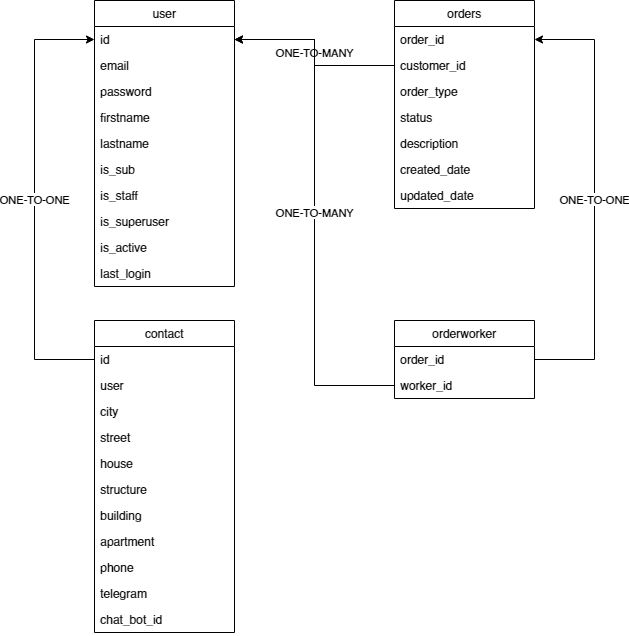

The diagram above was exported from draw.io. Its source (the exported page's mxGraphModel, read from the mxfile embedded in the PNG):
<mxGraphModel dx="1086" dy="806" grid="1" gridSize="10" guides="1" tooltips="1" connect="1" arrows="1" fold="1" page="1" pageScale="1" pageWidth="827" pageHeight="1169" math="0" shadow="0">
  <root>
    <mxCell id="WIyWlLk6GJQsqaUBKTNV-0" />
    <mxCell id="WIyWlLk6GJQsqaUBKTNV-1" parent="WIyWlLk6GJQsqaUBKTNV-0" />
    <mxCell id="x8f2_YEPm4EdKx5-za6h-83" value="ONE-TO-MANY" style="edgeStyle=orthogonalEdgeStyle;rounded=0;orthogonalLoop=1;jettySize=auto;html=1;exitX=0;exitY=0.5;exitDx=0;exitDy=0;entryX=1;entryY=0.5;entryDx=0;entryDy=0;" parent="WIyWlLk6GJQsqaUBKTNV-1" source="x8f2_YEPm4EdKx5-za6h-76" target="v9kqCa1aDdAla8vejVad-0" edge="1">
      <mxGeometry relative="1" as="geometry">
        <mxPoint x="380" y="105" as="targetPoint" />
      </mxGeometry>
    </mxCell>
    <mxCell id="v9kqCa1aDdAla8vejVad-16" value="ONE-TO-ONE" style="edgeStyle=orthogonalEdgeStyle;rounded=0;orthogonalLoop=1;jettySize=auto;html=1;exitX=0;exitY=0.5;exitDx=0;exitDy=0;entryX=0;entryY=0.5;entryDx=0;entryDy=0;" edge="1" parent="WIyWlLk6GJQsqaUBKTNV-1" source="v9kqCa1aDdAla8vejVad-3" target="v9kqCa1aDdAla8vejVad-0">
      <mxGeometry relative="1" as="geometry">
        <Array as="points">
          <mxPoint x="140" y="399" />
          <mxPoint x="140" y="79" />
        </Array>
      </mxGeometry>
    </mxCell>
    <mxCell id="v9kqCa1aDdAla8vejVad-17" value="ONE-TO-ONE" style="edgeStyle=orthogonalEdgeStyle;rounded=0;orthogonalLoop=1;jettySize=auto;html=1;exitX=1;exitY=0.5;exitDx=0;exitDy=0;entryX=1;entryY=0.5;entryDx=0;entryDy=0;" edge="1" parent="WIyWlLk6GJQsqaUBKTNV-1" source="x8f2_YEPm4EdKx5-za6h-66" target="x8f2_YEPm4EdKx5-za6h-75">
      <mxGeometry relative="1" as="geometry">
        <Array as="points">
          <mxPoint x="700" y="399" />
          <mxPoint x="700" y="79" />
        </Array>
      </mxGeometry>
    </mxCell>
    <mxCell id="v9kqCa1aDdAla8vejVad-18" value="ONE-TO-MANY" style="edgeStyle=orthogonalEdgeStyle;rounded=0;orthogonalLoop=1;jettySize=auto;html=1;exitX=0;exitY=0.5;exitDx=0;exitDy=0;entryX=1;entryY=0.5;entryDx=0;entryDy=0;" edge="1" parent="WIyWlLk6GJQsqaUBKTNV-1" source="x8f2_YEPm4EdKx5-za6h-67" target="v9kqCa1aDdAla8vejVad-0">
      <mxGeometry relative="1" as="geometry" />
    </mxCell>
    <mxCell id="x8f2_YEPm4EdKx5-za6h-57" value="user" style="swimlane;fontStyle=0;childLayout=stackLayout;horizontal=1;startSize=26;fillColor=none;horizontalStack=0;resizeParent=1;resizeParentMax=0;resizeLast=0;collapsible=1;marginBottom=0;strokeColor=#000000;" parent="WIyWlLk6GJQsqaUBKTNV-1" vertex="1">
      <mxGeometry x="200" y="40" width="140" height="286" as="geometry">
        <mxRectangle x="40" y="40" width="50" height="26" as="alternateBounds" />
      </mxGeometry>
    </mxCell>
    <mxCell id="v9kqCa1aDdAla8vejVad-0" value="id" style="text;strokeColor=none;fillColor=none;align=left;verticalAlign=top;spacingLeft=4;spacingRight=4;overflow=hidden;rotatable=0;points=[[0,0.5],[1,0.5]];portConstraint=eastwest;" vertex="1" parent="x8f2_YEPm4EdKx5-za6h-57">
      <mxGeometry y="26" width="140" height="26" as="geometry" />
    </mxCell>
    <mxCell id="v9kqCa1aDdAla8vejVad-1" value="email" style="text;strokeColor=none;fillColor=none;align=left;verticalAlign=top;spacingLeft=4;spacingRight=4;overflow=hidden;rotatable=0;points=[[0,0.5],[1,0.5]];portConstraint=eastwest;" vertex="1" parent="x8f2_YEPm4EdKx5-za6h-57">
      <mxGeometry y="52" width="140" height="26" as="geometry" />
    </mxCell>
    <mxCell id="x8f2_YEPm4EdKx5-za6h-58" value="password" style="text;strokeColor=none;fillColor=none;align=left;verticalAlign=top;spacingLeft=4;spacingRight=4;overflow=hidden;rotatable=0;points=[[0,0.5],[1,0.5]];portConstraint=eastwest;" parent="x8f2_YEPm4EdKx5-za6h-57" vertex="1">
      <mxGeometry y="78" width="140" height="26" as="geometry" />
    </mxCell>
    <mxCell id="x8f2_YEPm4EdKx5-za6h-59" value="firstname" style="text;strokeColor=none;fillColor=none;align=left;verticalAlign=top;spacingLeft=4;spacingRight=4;overflow=hidden;rotatable=0;points=[[0,0.5],[1,0.5]];portConstraint=eastwest;" parent="x8f2_YEPm4EdKx5-za6h-57" vertex="1">
      <mxGeometry y="104" width="140" height="26" as="geometry" />
    </mxCell>
    <mxCell id="x8f2_YEPm4EdKx5-za6h-60" value="lastname" style="text;strokeColor=none;fillColor=none;align=left;verticalAlign=top;spacingLeft=4;spacingRight=4;overflow=hidden;rotatable=0;points=[[0,0.5],[1,0.5]];portConstraint=eastwest;" parent="x8f2_YEPm4EdKx5-za6h-57" vertex="1">
      <mxGeometry y="130" width="140" height="26" as="geometry" />
    </mxCell>
    <mxCell id="x8f2_YEPm4EdKx5-za6h-63" value="is_sub" style="text;strokeColor=none;fillColor=none;align=left;verticalAlign=top;spacingLeft=4;spacingRight=4;overflow=hidden;rotatable=0;points=[[0,0.5],[1,0.5]];portConstraint=eastwest;" parent="x8f2_YEPm4EdKx5-za6h-57" vertex="1">
      <mxGeometry y="156" width="140" height="26" as="geometry" />
    </mxCell>
    <mxCell id="x8f2_YEPm4EdKx5-za6h-61" value="is_staff" style="text;strokeColor=none;fillColor=none;align=left;verticalAlign=top;spacingLeft=4;spacingRight=4;overflow=hidden;rotatable=0;points=[[0,0.5],[1,0.5]];portConstraint=eastwest;" parent="x8f2_YEPm4EdKx5-za6h-57" vertex="1">
      <mxGeometry y="182" width="140" height="26" as="geometry" />
    </mxCell>
    <mxCell id="x8f2_YEPm4EdKx5-za6h-62" value="is_superuser" style="text;strokeColor=none;fillColor=none;align=left;verticalAlign=top;spacingLeft=4;spacingRight=4;overflow=hidden;rotatable=0;points=[[0,0.5],[1,0.5]];portConstraint=eastwest;" parent="x8f2_YEPm4EdKx5-za6h-57" vertex="1">
      <mxGeometry y="208" width="140" height="26" as="geometry" />
    </mxCell>
    <mxCell id="x8f2_YEPm4EdKx5-za6h-64" value="is_active" style="text;strokeColor=none;fillColor=none;align=left;verticalAlign=top;spacingLeft=4;spacingRight=4;overflow=hidden;rotatable=0;points=[[0,0.5],[1,0.5]];portConstraint=eastwest;" parent="x8f2_YEPm4EdKx5-za6h-57" vertex="1">
      <mxGeometry y="234" width="140" height="26" as="geometry" />
    </mxCell>
    <mxCell id="v9kqCa1aDdAla8vejVad-10" value="last_login" style="text;strokeColor=none;fillColor=none;align=left;verticalAlign=top;spacingLeft=4;spacingRight=4;overflow=hidden;rotatable=0;points=[[0,0.5],[1,0.5]];portConstraint=eastwest;" vertex="1" parent="x8f2_YEPm4EdKx5-za6h-57">
      <mxGeometry y="260" width="140" height="26" as="geometry" />
    </mxCell>
    <mxCell id="v9kqCa1aDdAla8vejVad-2" value="contact" style="swimlane;fontStyle=0;childLayout=stackLayout;horizontal=1;startSize=26;fillColor=none;horizontalStack=0;resizeParent=1;resizeParentMax=0;resizeLast=0;collapsible=1;marginBottom=0;strokeColor=#000000;" vertex="1" parent="WIyWlLk6GJQsqaUBKTNV-1">
      <mxGeometry x="200" y="360" width="140" height="312" as="geometry">
        <mxRectangle x="40" y="40" width="50" height="26" as="alternateBounds" />
      </mxGeometry>
    </mxCell>
    <mxCell id="v9kqCa1aDdAla8vejVad-3" value="id" style="text;strokeColor=none;fillColor=none;align=left;verticalAlign=top;spacingLeft=4;spacingRight=4;overflow=hidden;rotatable=0;points=[[0,0.5],[1,0.5]];portConstraint=eastwest;" vertex="1" parent="v9kqCa1aDdAla8vejVad-2">
      <mxGeometry y="26" width="140" height="26" as="geometry" />
    </mxCell>
    <mxCell id="v9kqCa1aDdAla8vejVad-4" value="user" style="text;strokeColor=none;fillColor=none;align=left;verticalAlign=top;spacingLeft=4;spacingRight=4;overflow=hidden;rotatable=0;points=[[0,0.5],[1,0.5]];portConstraint=eastwest;" vertex="1" parent="v9kqCa1aDdAla8vejVad-2">
      <mxGeometry y="52" width="140" height="26" as="geometry" />
    </mxCell>
    <mxCell id="v9kqCa1aDdAla8vejVad-5" value="city" style="text;strokeColor=none;fillColor=none;align=left;verticalAlign=top;spacingLeft=4;spacingRight=4;overflow=hidden;rotatable=0;points=[[0,0.5],[1,0.5]];portConstraint=eastwest;" vertex="1" parent="v9kqCa1aDdAla8vejVad-2">
      <mxGeometry y="78" width="140" height="26" as="geometry" />
    </mxCell>
    <mxCell id="v9kqCa1aDdAla8vejVad-6" value="street" style="text;strokeColor=none;fillColor=none;align=left;verticalAlign=top;spacingLeft=4;spacingRight=4;overflow=hidden;rotatable=0;points=[[0,0.5],[1,0.5]];portConstraint=eastwest;" vertex="1" parent="v9kqCa1aDdAla8vejVad-2">
      <mxGeometry y="104" width="140" height="26" as="geometry" />
    </mxCell>
    <mxCell id="v9kqCa1aDdAla8vejVad-7" value="house" style="text;strokeColor=none;fillColor=none;align=left;verticalAlign=top;spacingLeft=4;spacingRight=4;overflow=hidden;rotatable=0;points=[[0,0.5],[1,0.5]];portConstraint=eastwest;" vertex="1" parent="v9kqCa1aDdAla8vejVad-2">
      <mxGeometry y="130" width="140" height="26" as="geometry" />
    </mxCell>
    <mxCell id="v9kqCa1aDdAla8vejVad-8" value="structure" style="text;strokeColor=none;fillColor=none;align=left;verticalAlign=top;spacingLeft=4;spacingRight=4;overflow=hidden;rotatable=0;points=[[0,0.5],[1,0.5]];portConstraint=eastwest;" vertex="1" parent="v9kqCa1aDdAla8vejVad-2">
      <mxGeometry y="156" width="140" height="26" as="geometry" />
    </mxCell>
    <mxCell id="v9kqCa1aDdAla8vejVad-9" value="building" style="text;strokeColor=none;fillColor=none;align=left;verticalAlign=top;spacingLeft=4;spacingRight=4;overflow=hidden;rotatable=0;points=[[0,0.5],[1,0.5]];portConstraint=eastwest;" vertex="1" parent="v9kqCa1aDdAla8vejVad-2">
      <mxGeometry y="182" width="140" height="26" as="geometry" />
    </mxCell>
    <mxCell id="v9kqCa1aDdAla8vejVad-11" value="apartment" style="text;strokeColor=none;fillColor=none;align=left;verticalAlign=top;spacingLeft=4;spacingRight=4;overflow=hidden;rotatable=0;points=[[0,0.5],[1,0.5]];portConstraint=eastwest;" vertex="1" parent="v9kqCa1aDdAla8vejVad-2">
      <mxGeometry y="208" width="140" height="26" as="geometry" />
    </mxCell>
    <mxCell id="v9kqCa1aDdAla8vejVad-12" value="phone" style="text;strokeColor=none;fillColor=none;align=left;verticalAlign=top;spacingLeft=4;spacingRight=4;overflow=hidden;rotatable=0;points=[[0,0.5],[1,0.5]];portConstraint=eastwest;" vertex="1" parent="v9kqCa1aDdAla8vejVad-2">
      <mxGeometry y="234" width="140" height="26" as="geometry" />
    </mxCell>
    <mxCell id="v9kqCa1aDdAla8vejVad-13" value="telegram" style="text;strokeColor=none;fillColor=none;align=left;verticalAlign=top;spacingLeft=4;spacingRight=4;overflow=hidden;rotatable=0;points=[[0,0.5],[1,0.5]];portConstraint=eastwest;" vertex="1" parent="v9kqCa1aDdAla8vejVad-2">
      <mxGeometry y="260" width="140" height="26" as="geometry" />
    </mxCell>
    <mxCell id="v9kqCa1aDdAla8vejVad-14" value="chat_bot_id" style="text;strokeColor=none;fillColor=none;align=left;verticalAlign=top;spacingLeft=4;spacingRight=4;overflow=hidden;rotatable=0;points=[[0,0.5],[1,0.5]];portConstraint=eastwest;" vertex="1" parent="v9kqCa1aDdAla8vejVad-2">
      <mxGeometry y="286" width="140" height="26" as="geometry" />
    </mxCell>
    <mxCell id="x8f2_YEPm4EdKx5-za6h-74" value="orders" style="swimlane;fontStyle=0;childLayout=stackLayout;horizontal=1;startSize=26;fillColor=none;horizontalStack=0;resizeParent=1;resizeParentMax=0;resizeLast=0;collapsible=1;marginBottom=0;strokeColor=#000000;" parent="WIyWlLk6GJQsqaUBKTNV-1" vertex="1">
      <mxGeometry x="500" y="40" width="140" height="208" as="geometry">
        <mxRectangle x="40" y="40" width="50" height="26" as="alternateBounds" />
      </mxGeometry>
    </mxCell>
    <mxCell id="x8f2_YEPm4EdKx5-za6h-75" value="order_id" style="text;strokeColor=none;fillColor=none;align=left;verticalAlign=top;spacingLeft=4;spacingRight=4;overflow=hidden;rotatable=0;points=[[0,0.5],[1,0.5]];portConstraint=eastwest;" parent="x8f2_YEPm4EdKx5-za6h-74" vertex="1">
      <mxGeometry y="26" width="140" height="26" as="geometry" />
    </mxCell>
    <mxCell id="x8f2_YEPm4EdKx5-za6h-76" value="customer_id" style="text;strokeColor=none;fillColor=none;align=left;verticalAlign=top;spacingLeft=4;spacingRight=4;overflow=hidden;rotatable=0;points=[[0,0.5],[1,0.5]];portConstraint=eastwest;" parent="x8f2_YEPm4EdKx5-za6h-74" vertex="1">
      <mxGeometry y="52" width="140" height="26" as="geometry" />
    </mxCell>
    <mxCell id="x8f2_YEPm4EdKx5-za6h-77" value="order_type" style="text;strokeColor=none;fillColor=none;align=left;verticalAlign=top;spacingLeft=4;spacingRight=4;overflow=hidden;rotatable=0;points=[[0,0.5],[1,0.5]];portConstraint=eastwest;" parent="x8f2_YEPm4EdKx5-za6h-74" vertex="1">
      <mxGeometry y="78" width="140" height="26" as="geometry" />
    </mxCell>
    <mxCell id="x8f2_YEPm4EdKx5-za6h-81" value="status" style="text;strokeColor=none;fillColor=none;align=left;verticalAlign=top;spacingLeft=4;spacingRight=4;overflow=hidden;rotatable=0;points=[[0,0.5],[1,0.5]];portConstraint=eastwest;" parent="x8f2_YEPm4EdKx5-za6h-74" vertex="1">
      <mxGeometry y="104" width="140" height="26" as="geometry" />
    </mxCell>
    <mxCell id="x8f2_YEPm4EdKx5-za6h-80" value="description" style="text;strokeColor=none;fillColor=none;align=left;verticalAlign=top;spacingLeft=4;spacingRight=4;overflow=hidden;rotatable=0;points=[[0,0.5],[1,0.5]];portConstraint=eastwest;" parent="x8f2_YEPm4EdKx5-za6h-74" vertex="1">
      <mxGeometry y="130" width="140" height="26" as="geometry" />
    </mxCell>
    <mxCell id="x8f2_YEPm4EdKx5-za6h-78" value="created_date" style="text;strokeColor=none;fillColor=none;align=left;verticalAlign=top;spacingLeft=4;spacingRight=4;overflow=hidden;rotatable=0;points=[[0,0.5],[1,0.5]];portConstraint=eastwest;" parent="x8f2_YEPm4EdKx5-za6h-74" vertex="1">
      <mxGeometry y="156" width="140" height="26" as="geometry" />
    </mxCell>
    <mxCell id="x8f2_YEPm4EdKx5-za6h-79" value="updated_date " style="text;strokeColor=none;fillColor=none;align=left;verticalAlign=top;spacingLeft=4;spacingRight=4;overflow=hidden;rotatable=0;points=[[0,0.5],[1,0.5]];portConstraint=eastwest;" parent="x8f2_YEPm4EdKx5-za6h-74" vertex="1">
      <mxGeometry y="182" width="140" height="26" as="geometry" />
    </mxCell>
    <mxCell id="x8f2_YEPm4EdKx5-za6h-65" value="orderworker" style="swimlane;fontStyle=0;childLayout=stackLayout;horizontal=1;startSize=26;fillColor=none;horizontalStack=0;resizeParent=1;resizeParentMax=0;resizeLast=0;collapsible=1;marginBottom=0;strokeColor=#000000;" parent="WIyWlLk6GJQsqaUBKTNV-1" vertex="1">
      <mxGeometry x="500" y="360" width="140" height="78" as="geometry">
        <mxRectangle x="40" y="40" width="50" height="26" as="alternateBounds" />
      </mxGeometry>
    </mxCell>
    <mxCell id="x8f2_YEPm4EdKx5-za6h-66" value="order_id" style="text;strokeColor=none;fillColor=none;align=left;verticalAlign=top;spacingLeft=4;spacingRight=4;overflow=hidden;rotatable=0;points=[[0,0.5],[1,0.5]];portConstraint=eastwest;" parent="x8f2_YEPm4EdKx5-za6h-65" vertex="1">
      <mxGeometry y="26" width="140" height="26" as="geometry" />
    </mxCell>
    <mxCell id="x8f2_YEPm4EdKx5-za6h-67" value="worker_id" style="text;strokeColor=none;fillColor=none;align=left;verticalAlign=top;spacingLeft=4;spacingRight=4;overflow=hidden;rotatable=0;points=[[0,0.5],[1,0.5]];portConstraint=eastwest;" parent="x8f2_YEPm4EdKx5-za6h-65" vertex="1">
      <mxGeometry y="52" width="140" height="26" as="geometry" />
    </mxCell>
  </root>
</mxGraphModel>